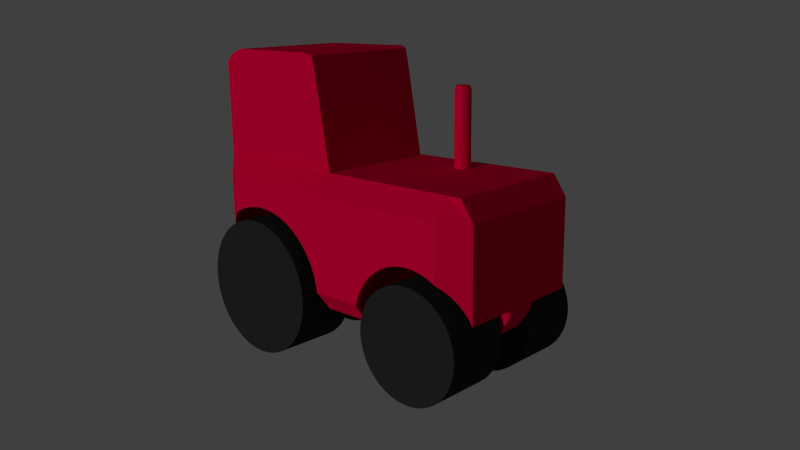 # Source: tracteur.blend  (saved by Blender 2.68.0; exported with 4.5.12 LTS)
import bpy
from mathutils import Matrix  # noqa: F401  (used for matrix-valued properties, if any)

bpy.ops.wm.read_factory_settings(use_empty=True)
scene = bpy.context.scene
scene.name = 'Scene'

# ---- collections
col_collection_1 = bpy.data.collections.new('Collection 1'); scene.collection.children.link(col_collection_1)

# ---- materials (node trees are filled in below, after node groups)
mat_pneu = bpy.data.materials.new('Pneu')
mat_pneu.alpha_threshold = 0.0
mat_pneu.use_transparent_shadow = False
mat_pneu.diffuse_color = (0.02539, 0.02539, 0.02539, 1.0)
mat_pneu.roughness = 0.5
mat_pneu.line_color = (0.0, 0.0, 0.0, 1.0)
mat_material = bpy.data.materials.new('Material')
mat_material.alpha_threshold = 0.0
mat_material.use_transparent_shadow = False
mat_material.diffuse_color = (0.8, 0.0, 0.04618, 1.0)
mat_material.roughness = 0.5
mat_material.line_color = (0.0, 0.0, 0.0, 1.0)

# ---- material node trees

# ---- world
world_world = bpy.data.worlds.new('World'); scene.world = world_world
world_world.color = (0.05088, 0.05088, 0.05088)
world_world.use_sun_shadow = False
world_world.sun_shadow_jitter_overblur = 0.0
world_world.cycles.sampling_method = 'MANUAL'
world_world.cycles.sample_map_resolution = 256

# ---- cameras
cam_camera = bpy.data.cameras.new('Camera')
cam_camera.clip_end = 100.0
cam_camera.lens = 35.0
cam_camera.sensor_width = 32.0
cam_camera.sensor_height = 18.0
cam_camera.ortho_scale = 7.314
cam_camera.dof.focus_distance = 0.0
cam_camera.dof.aperture_fstop = 128.0

# ---- lights
light_lamp = bpy.data.lights.new('Lamp', 'SUN')
light_lamp.transmission_factor = 0.0
light_lamp.cutoff_distance = 30.0
light_lamp.angle = 0.1993
light_lamp.energy = 1.0
light_lamp.shadow_buffer_clip_start = 1.001
light_lamp.shadow_soft_size = 0.1
light_lamp.shadow_cascade_max_distance = 1000.0
light_lamp.cycles.use_multiple_importance_sampling = False

# ---- meshes
me_cylinder_008 = bpy.data.meshes.new('Cylinder.008')
me_cylinder_008.from_pydata([(0.0, 0.0, -1.4), (0.0, 0.0, 1.4), (0.0, 2.2, -1.4), (0.0, 2.2, 1.4), (0.2757, 2.183, -1.4), (0.2757, 2.183, 1.4), (0.5471, 2.131, -1.4), (0.5471, 2.131, 1.4), (0.8099, 2.046, -1.4), (0.8099, 2.046, 1.4), (1.06, 1.928, -1.4), (1.06, 1.928, 1.4), (1.293, 1.78, -1.4), (1.293, 1.78, 1.4), (1.506, 1.604, -1.4), (1.506, 1.604, 1.4), (1.695, 1.402, -1.4), (1.695, 1.402, 1.4), (1.858, 1.179, -1.4), (1.858, 1.179, 1.4), (1.991, 0.9367, -1.4), (1.991, 0.9367, 1.4), (2.092, 0.6798, -1.4), (2.092, 0.6798, 1.4), (2.161, 0.4122, -1.4), (2.161, 0.4122, 1.4), (2.196, 0.1381, -1.4), (2.196, 0.1381, 1.4), (2.196, -0.1381, -1.4), (2.196, -0.1381, 1.4), (2.161, -0.4122, -1.4), (2.161, -0.4122, 1.4), (2.092, -0.6798, -1.4), (2.092, -0.6798, 1.4), (1.991, -0.9367, -1.4), (1.991, -0.9367, 1.4), (1.858, -1.179, -1.4), (1.858, -1.179, 1.4), (1.695, -1.402, -1.4), (1.695, -1.402, 1.4), (1.506, -1.604, -1.4), (1.506, -1.604, 1.4), (1.293, -1.78, -1.4), (1.293, -1.78, 1.4), (1.06, -1.928, -1.4), (1.06, -1.928, 1.4), (0.8099, -2.046, -1.4), (0.8099, -2.046, 1.4), (0.5471, -2.131, -1.4), (0.5471, -2.131, 1.4), (0.2757, -2.183, -1.4), (0.2757, -2.183, 1.4), (-1.766e-06, -2.2, -1.4), (-1.766e-06, -2.2, 1.4), (-0.2757, -2.183, -1.4), (-0.2757, -2.183, 1.4), (-0.5471, -2.131, -1.4), (-0.5471, -2.131, 1.4), (-0.8099, -2.046, -1.4), (-0.8099, -2.046, 1.4), (-1.06, -1.928, -1.4), (-1.06, -1.928, 1.4), (-1.293, -1.78, -1.4), (-1.293, -1.78, 1.4), (-1.506, -1.604, -1.4), (-1.506, -1.604, 1.4), (-1.695, -1.402, -1.4), (-1.695, -1.402, 1.4), (-1.858, -1.179, -1.4), (-1.858, -1.179, 1.4), (-1.991, -0.9367, -1.4), (-1.991, -0.9367, 1.4), (-2.092, -0.6798, -1.4), (-2.092, -0.6798, 1.4), (-2.161, -0.4122, -1.4), (-2.161, -0.4122, 1.4), (-2.196, -0.1381, -1.4), (-2.196, -0.1381, 1.4), (-2.196, 0.1381, -1.4), (-2.196, 0.1381, 1.4), (-2.161, 0.4122, -1.4), (-2.161, 0.4122, 1.4), (-2.092, 0.6798, -1.4), (-2.092, 0.6798, 1.4), (-1.991, 0.9367, -1.4), (-1.991, 0.9367, 1.4), (-1.858, 1.179, -1.4), (-1.858, 1.179, 1.4), (-1.695, 1.402, -1.4), (-1.695, 1.402, 1.4), (-1.506, 1.604, -1.4), (-1.506, 1.604, 1.4), (-1.293, 1.78, -1.4), (-1.293, 1.78, 1.4), (-1.06, 1.928, -1.4), (-1.06, 1.928, 1.4), (-0.8099, 2.046, -1.4), (-0.8099, 2.046, 1.4), (-0.5471, 2.131, -1.4), (-0.5471, 2.131, 1.4), (-0.2757, 2.183, -1.4), (-0.2757, 2.183, 1.4)], [], [(0, 2, 4), (1, 5, 3), (2, 3, 5, 4), (0, 4, 6), (1, 7, 5), (4, 5, 7, 6), (0, 6, 8), (1, 9, 7), (6, 7, 9, 8), (0, 8, 10), (1, 11, 9), (8, 9, 11, 10), (0, 10, 12), (1, 13, 11), (10, 11, 13, 12), (0, 12, 14), (1, 15, 13), (12, 13, 15, 14), (0, 14, 16), (1, 17, 15), (14, 15, 17, 16), (0, 16, 18), (1, 19, 17), (16, 17, 19, 18), (0, 18, 20), (1, 21, 19), (18, 19, 21, 20), (0, 20, 22), (1, 23, 21), (20, 21, 23, 22), (0, 22, 24), (1, 25, 23), (22, 23, 25, 24), (0, 24, 26), (1, 27, 25), (24, 25, 27, 26), (0, 26, 28), (1, 29, 27), (26, 27, 29, 28), (0, 28, 30), (1, 31, 29), (28, 29, 31, 30), (0, 30, 32), (1, 33, 31), (30, 31, 33, 32), (0, 32, 34), (1, 35, 33), (32, 33, 35, 34), (0, 34, 36), (1, 37, 35), (34, 35, 37, 36), (0, 36, 38), (1, 39, 37), (36, 37, 39, 38), (0, 38, 40), (1, 41, 39), (38, 39, 41, 40), (0, 40, 42), (1, 43, 41), (40, 41, 43, 42), (0, 42, 44), (1, 45, 43), (42, 43, 45, 44), (0, 44, 46), (1, 47, 45), (44, 45, 47, 46), (0, 46, 48), (1, 49, 47), (46, 47, 49, 48), (0, 48, 50), (1, 51, 49), (48, 49, 51, 50), (0, 50, 52), (1, 53, 51), (50, 51, 53, 52), (0, 52, 54), (1, 55, 53), (52, 53, 55, 54), (0, 54, 56), (1, 57, 55), (54, 55, 57, 56), (0, 56, 58), (1, 59, 57), (56, 57, 59, 58), (0, 58, 60), (1, 61, 59), (58, 59, 61, 60), (0, 60, 62), (1, 63, 61), (60, 61, 63, 62), (0, 62, 64), (1, 65, 63), (62, 63, 65, 64), (0, 64, 66), (1, 67, 65), (64, 65, 67, 66), (0, 66, 68), (1, 69, 67), (66, 67, 69, 68), (0, 68, 70), (1, 71, 69), (68, 69, 71, 70), (0, 70, 72), (1, 73, 71), (70, 71, 73, 72), (0, 72, 74), (1, 75, 73), (72, 73, 75, 74), (0, 74, 76), (1, 77, 75), (74, 75, 77, 76), (0, 76, 78), (1, 79, 77), (76, 77, 79, 78), (0, 78, 80), (1, 81, 79), (78, 79, 81, 80), (0, 80, 82), (1, 83, 81), (80, 81, 83, 82), (0, 82, 84), (1, 85, 83), (82, 83, 85, 84), (0, 84, 86), (1, 87, 85), (84, 85, 87, 86), (0, 86, 88), (1, 89, 87), (86, 87, 89, 88), (0, 88, 90), (1, 91, 89), (88, 89, 91, 90), (0, 90, 92), (1, 93, 91), (90, 91, 93, 92), (0, 92, 94), (1, 95, 93), (92, 93, 95, 94), (0, 94, 96), (1, 97, 95), (94, 95, 97, 96), (0, 96, 98), (1, 99, 97), (96, 97, 99, 98), (0, 98, 100), (1, 101, 99), (98, 99, 101, 100), (0, 100, 2), (1, 3, 101), (100, 101, 3, 2)])
me_cylinder_008.materials.append(mat_pneu)
me_cylinder_008.use_remesh_preserve_volume = False
me_cylinder_008.use_remesh_preserve_attributes = False
me_cylinder_008.use_mirror_vertex_groups = False
me_cylinder_008.update()
me_cylinder_006 = bpy.data.meshes.new('Cylinder.006')
me_cylinder_006.from_pydata([(0.0, 0.0, -1.4), (0.0, 0.0, 1.4), (0.0, 3.0, -1.4), (0.0, 3.0, 1.4), (0.376, 2.976, -1.4), (0.376, 2.976, 1.4), (0.7461, 2.906, -1.4), (0.7461, 2.906, 1.4), (1.104, 2.789, -1.4), (1.104, 2.789, 1.4), (1.445, 2.629, -1.4), (1.445, 2.629, 1.4), (1.763, 2.427, -1.4), (1.763, 2.427, 1.4), (2.054, 2.187, -1.4), (2.054, 2.187, 1.4), (2.312, 1.912, -1.4), (2.312, 1.912, 1.4), (2.533, 1.607, -1.4), (2.533, 1.607, 1.4), (2.714, 1.277, -1.4), (2.714, 1.277, 1.4), (2.853, 0.9271, -1.4), (2.853, 0.9271, 1.4), (2.947, 0.5621, -1.4), (2.947, 0.5621, 1.4), (2.994, 0.1884, -1.4), (2.994, 0.1884, 1.4), (2.994, -0.1884, -1.4), (2.994, -0.1884, 1.4), (2.947, -0.5621, -1.4), (2.947, -0.5621, 1.4), (2.853, -0.9271, -1.4), (2.853, -0.9271, 1.4), (2.714, -1.277, -1.4), (2.714, -1.277, 1.4), (2.533, -1.607, -1.4), (2.533, -1.607, 1.4), (2.312, -1.912, -1.4), (2.312, -1.912, 1.4), (2.054, -2.187, -1.4), (2.054, -2.187, 1.4), (1.763, -2.427, -1.4), (1.763, -2.427, 1.4), (1.445, -2.629, -1.4), (1.445, -2.629, 1.4), (1.104, -2.789, -1.4), (1.104, -2.789, 1.4), (0.7461, -2.906, -1.4), (0.7461, -2.906, 1.4), (0.376, -2.976, -1.4), (0.376, -2.976, 1.4), (-2.408e-06, -3.0, -1.4), (-2.408e-06, -3.0, 1.4), (-0.376, -2.976, -1.4), (-0.376, -2.976, 1.4), (-0.7461, -2.906, -1.4), (-0.7461, -2.906, 1.4), (-1.104, -2.789, -1.4), (-1.104, -2.789, 1.4), (-1.445, -2.629, -1.4), (-1.445, -2.629, 1.4), (-1.763, -2.427, -1.4), (-1.763, -2.427, 1.4), (-2.054, -2.187, -1.4), (-2.054, -2.187, 1.4), (-2.312, -1.912, -1.4), (-2.312, -1.912, 1.4), (-2.533, -1.607, -1.4), (-2.533, -1.607, 1.4), (-2.714, -1.277, -1.4), (-2.714, -1.277, 1.4), (-2.853, -0.927, -1.4), (-2.853, -0.927, 1.4), (-2.947, -0.5621, -1.4), (-2.947, -0.5621, 1.4), (-2.994, -0.1884, -1.4), (-2.994, -0.1884, 1.4), (-2.994, 0.1884, -1.4), (-2.994, 0.1884, 1.4), (-2.947, 0.5621, -1.4), (-2.947, 0.5621, 1.4), (-2.853, 0.9271, -1.4), (-2.853, 0.9271, 1.4), (-2.714, 1.277, -1.4), (-2.714, 1.277, 1.4), (-2.533, 1.607, -1.4), (-2.533, 1.607, 1.4), (-2.312, 1.912, -1.4), (-2.312, 1.912, 1.4), (-2.054, 2.187, -1.4), (-2.054, 2.187, 1.4), (-1.763, 2.427, -1.4), (-1.763, 2.427, 1.4), (-1.445, 2.629, -1.4), (-1.445, 2.629, 1.4), (-1.104, 2.789, -1.4), (-1.104, 2.789, 1.4), (-0.7461, 2.906, -1.4), (-0.7461, 2.906, 1.4), (-0.376, 2.976, -1.4), (-0.376, 2.976, 1.4)], [], [(0, 2, 4), (1, 5, 3), (2, 3, 5, 4), (0, 4, 6), (1, 7, 5), (4, 5, 7, 6), (0, 6, 8), (1, 9, 7), (6, 7, 9, 8), (0, 8, 10), (1, 11, 9), (8, 9, 11, 10), (0, 10, 12), (1, 13, 11), (10, 11, 13, 12), (0, 12, 14), (1, 15, 13), (12, 13, 15, 14), (0, 14, 16), (1, 17, 15), (14, 15, 17, 16), (0, 16, 18), (1, 19, 17), (16, 17, 19, 18), (0, 18, 20), (1, 21, 19), (18, 19, 21, 20), (0, 20, 22), (1, 23, 21), (20, 21, 23, 22), (0, 22, 24), (1, 25, 23), (22, 23, 25, 24), (0, 24, 26), (1, 27, 25), (24, 25, 27, 26), (0, 26, 28), (1, 29, 27), (26, 27, 29, 28), (0, 28, 30), (1, 31, 29), (28, 29, 31, 30), (0, 30, 32), (1, 33, 31), (30, 31, 33, 32), (0, 32, 34), (1, 35, 33), (32, 33, 35, 34), (0, 34, 36), (1, 37, 35), (34, 35, 37, 36), (0, 36, 38), (1, 39, 37), (36, 37, 39, 38), (0, 38, 40), (1, 41, 39), (38, 39, 41, 40), (0, 40, 42), (1, 43, 41), (40, 41, 43, 42), (0, 42, 44), (1, 45, 43), (42, 43, 45, 44), (0, 44, 46), (1, 47, 45), (44, 45, 47, 46), (0, 46, 48), (1, 49, 47), (46, 47, 49, 48), (0, 48, 50), (1, 51, 49), (48, 49, 51, 50), (0, 50, 52), (1, 53, 51), (50, 51, 53, 52), (0, 52, 54), (1, 55, 53), (52, 53, 55, 54), (0, 54, 56), (1, 57, 55), (54, 55, 57, 56), (0, 56, 58), (1, 59, 57), (56, 57, 59, 58), (0, 58, 60), (1, 61, 59), (58, 59, 61, 60), (0, 60, 62), (1, 63, 61), (60, 61, 63, 62), (0, 62, 64), (1, 65, 63), (62, 63, 65, 64), (0, 64, 66), (1, 67, 65), (64, 65, 67, 66), (0, 66, 68), (1, 69, 67), (66, 67, 69, 68), (0, 68, 70), (1, 71, 69), (68, 69, 71, 70), (0, 70, 72), (1, 73, 71), (70, 71, 73, 72), (0, 72, 74), (1, 75, 73), (72, 73, 75, 74), (0, 74, 76), (1, 77, 75), (74, 75, 77, 76), (0, 76, 78), (1, 79, 77), (76, 77, 79, 78), (0, 78, 80), (1, 81, 79), (78, 79, 81, 80), (0, 80, 82), (1, 83, 81), (80, 81, 83, 82), (0, 82, 84), (1, 85, 83), (82, 83, 85, 84), (0, 84, 86), (1, 87, 85), (84, 85, 87, 86), (0, 86, 88), (1, 89, 87), (86, 87, 89, 88), (0, 88, 90), (1, 91, 89), (88, 89, 91, 90), (0, 90, 92), (1, 93, 91), (90, 91, 93, 92), (0, 92, 94), (1, 95, 93), (92, 93, 95, 94), (0, 94, 96), (1, 97, 95), (94, 95, 97, 96), (0, 96, 98), (1, 99, 97), (96, 97, 99, 98), (0, 98, 100), (1, 101, 99), (98, 99, 101, 100), (0, 100, 2), (1, 3, 101), (100, 101, 3, 2)])
me_cylinder_006.materials.append(mat_pneu)
me_cylinder_006.use_remesh_preserve_volume = False
me_cylinder_006.use_remesh_preserve_attributes = False
me_cylinder_006.use_mirror_vertex_groups = False
me_cylinder_006.update()
me_cylinder_005 = bpy.data.meshes.new('Cylinder.005')
me_cylinder_005.from_pydata([(0.0, 0.0, -0.9), (0.0, 2.6, -0.9), (0.0, 2.6, 0.9), (0.5406, 2.543, -0.9), (0.5406, 2.543, 0.9), (1.058, 2.375, -0.9), (1.058, 2.375, 0.9), (1.528, 2.103, -0.9), (1.528, 2.103, 0.9), (1.932, 1.74, -0.9), (1.932, 1.74, 0.9), (2.252, 1.3, -0.9), (2.252, 1.3, 0.9), (2.473, 0.8034, -0.9), (2.473, 0.8034, 0.9), (2.586, 0.2718, -0.9), (2.586, 0.2718, 0.9), (2.586, -0.2718, -0.9), (2.586, -0.2718, 0.9), (2.473, -0.8034, -0.9), (2.473, -0.8034, 0.9), (2.252, -1.3, -0.9), (2.252, -1.3, 0.9), (1.932, -1.74, -0.9), (1.932, -1.74, 0.9), (1.528, -2.103, -0.9), (1.528, -2.103, 0.9), (1.058, -2.375, -0.9), (1.058, -2.375, 0.9), (0.5406, -2.543, -0.9), (0.5406, -2.543, 0.9), (-2.273e-07, -2.6, -0.9), (-2.273e-07, -2.6, 0.9), (-0.5406, -2.543, -0.9), (-0.5406, -2.543, 0.9), (-1.058, -2.375, -0.9), (-1.058, -2.375, 0.9), (-1.528, -2.103, -0.9), (-1.528, -2.103, 0.9), (-1.932, -1.74, -0.9), (-1.932, -1.74, 0.9), (-2.252, -1.3, -0.9), (-2.252, -1.3, 0.9), (-2.473, -0.8034, -0.9), (-2.473, -0.8034, 0.9), (-2.586, -0.2718, -0.9), (-2.586, -0.2718, 0.9), (-2.586, 0.2718, -0.9), (-2.586, 0.2718, 0.9), (-2.473, 0.8034, -0.9), (-2.473, 0.8034, 0.9), (-2.252, 1.3, -0.9), (-2.252, 1.3, 0.9), (-1.932, 1.74, -0.9), (-1.932, 1.74, 0.9), (-1.528, 2.103, -0.9), (-1.528, 2.103, 0.9), (-1.058, 2.375, -0.9), (-1.058, 2.375, 0.9), (-0.5406, 2.543, -0.9), (-0.5406, 2.543, 0.9), (-4.585e-07, -3.563e-07, 3.051), (-4.585e-07, 0.8285, 3.051), (0.1723, 0.8104, 3.051), (0.337, 0.7569, 3.051), (0.487, 0.6703, 3.051), (0.6157, 0.5544, 3.051), (0.7175, 0.4143, 3.051), (0.788, 0.256, 3.051), (0.824, 0.0866, 3.051), (0.824, -0.0866, 3.051), (0.788, -0.256, 3.051), (0.7175, -0.4143, 3.051), (0.6157, -0.5544, 3.051), (0.487, -0.6703, 3.051), (0.337, -0.7569, 3.051), (0.1723, -0.8104, 3.051), (-5.309e-07, -0.8285, 3.051), (-0.1723, -0.8104, 3.051), (-0.337, -0.7569, 3.051), (-0.487, -0.6703, 3.051), (-0.6157, -0.5544, 3.051), (-0.7175, -0.4143, 3.051), (-0.788, -0.256, 3.051), (-0.824, -0.0866, 3.051), (-0.824, 0.0866, 3.051), (-0.788, 0.256, 3.051), (-0.7175, 0.4143, 3.051), (-0.6157, 0.5544, 3.051), (-0.487, 0.6703, 3.051), (-0.337, 0.7569, 3.051), (-0.1723, 0.8104, 3.051)], [], [(0, 1, 3), (34, 32, 77, 78), (1, 2, 4, 3), (0, 3, 5), (12, 10, 66, 67), (3, 4, 6, 5), (0, 5, 7), (56, 54, 88, 89), (5, 6, 8, 7), (0, 7, 9), (26, 24, 73, 74), (7, 8, 10, 9), (0, 9, 11), (48, 46, 84, 85), (9, 10, 12, 11), (0, 11, 13), (2, 60, 91, 62), (11, 12, 14, 13), (0, 13, 15), (18, 16, 69, 70), (13, 14, 16, 15), (0, 15, 17), (40, 38, 80, 81), (15, 16, 18, 17), (0, 17, 19), (32, 30, 76, 77), (17, 18, 20, 19), (0, 19, 21), (10, 8, 65, 66), (19, 20, 22, 21), (0, 21, 23), (54, 52, 87, 88), (21, 22, 24, 23), (0, 23, 25), (24, 22, 72, 73), (23, 24, 26, 25), (0, 25, 27), (46, 44, 83, 84), (25, 26, 28, 27), (0, 27, 29), (16, 14, 68, 69), (27, 28, 30, 29), (0, 29, 31), (38, 36, 79, 80), (29, 30, 32, 31), (0, 31, 33), (60, 58, 90, 91), (31, 32, 34, 33), (0, 33, 35), (30, 28, 75, 76), (33, 34, 36, 35), (0, 35, 37), (8, 6, 64, 65), (35, 36, 38, 37), (0, 37, 39), (4, 2, 62, 63), (37, 38, 40, 39), (0, 39, 41), (52, 50, 86, 87), (39, 40, 42, 41), (0, 41, 43), (22, 20, 71, 72), (41, 42, 44, 43), (0, 43, 45), (44, 42, 82, 83), (43, 44, 46, 45), (0, 45, 47), (14, 12, 67, 68), (45, 46, 48, 47), (0, 47, 49), (36, 34, 78, 79), (47, 48, 50, 49), (0, 49, 51), (58, 56, 89, 90), (49, 50, 52, 51), (0, 51, 53), (28, 26, 74, 75), (51, 52, 54, 53), (0, 53, 55), (6, 4, 63, 64), (53, 54, 56, 55), (0, 55, 57), (50, 48, 85, 86), (55, 56, 58, 57), (0, 57, 59), (20, 18, 70, 71), (57, 58, 60, 59), (0, 59, 1), (42, 40, 81, 82), (59, 60, 2, 1), (61, 63, 62), (61, 64, 63), (61, 65, 64), (61, 66, 65), (61, 67, 66), (61, 68, 67), (61, 69, 68), (61, 70, 69), (61, 71, 70), (61, 72, 71), (61, 73, 72), (61, 74, 73), (61, 75, 74), (61, 76, 75), (61, 77, 76), (61, 78, 77), (61, 79, 78), (61, 80, 79), (61, 81, 80), (61, 82, 81), (61, 83, 82), (61, 84, 83), (61, 85, 84), (61, 86, 85), (61, 87, 86), (61, 88, 87), (61, 89, 88), (61, 90, 89), (61, 91, 90), (61, 62, 91)])
me_cylinder_005.use_remesh_preserve_volume = False
me_cylinder_005.use_remesh_preserve_attributes = False
me_cylinder_005.use_mirror_vertex_groups = False
me_cylinder_005.update()
me_cube_002 = bpy.data.meshes.new('Cube.002')
me_cube_002.from_pydata([(-5.0, -1.635, -3.505), (-5.0, 1.738, -3.505), (-4.92, 1.738, -3.943), (-4.832, 1.738, -4.424), (-4.832, -1.635, -4.424), (-4.92, -1.635, -3.943), (-2.954, -1.635, -4.24), (-5.0, -1.635, -3.303), (-5.0, -3.819, 3.512), (-5.0, 3.88, 3.512), (-5.0, 3.88, -0.809), (-5.0, 1.738, -0.809), (-5.0, 1.738, -1.124), (-5.0, 1.738, -1.93), (-5.0, 1.738, -2.645), (-5.0, 1.738, -3.303), (-5.0, -1.635, -2.645), (-5.0, -1.635, -1.93), (-5.0, -1.635, -1.124), (-5.0, -1.635, -0.809), (-5.0, -3.819, -0.809), (-2.954, 1.738, -4.24), (-4.738, 1.738, -4.509), (-4.337, 1.738, -4.873), (-4.197, 1.738, -5.0), (-4.197, -1.635, -5.0), (-4.337, -1.635, -4.873), (-4.738, -1.635, -4.509), (-5.0, -5.0, -0.809), (-5.0, -5.0, 3.512), (-5.0, -3.819, 5.0), (-5.0, 3.88, 5.0), (-5.0, 5.0, 3.512), (-5.0, 5.0, -0.809), (-4.881, 5.191, -0.4151), (-4.881, 1.738, -0.4151), (-4.881, -1.635, -0.4151), (-4.881, -5.17, -0.4151), (-3.93, 1.738, -5.0), (-3.628, 1.738, -5.0), (-3.454, 1.738, -5.0), (-3.337, 1.738, -5.0), (-3.252, 1.738, -5.0), (-3.185, 1.738, -5.0), (-3.129, 1.738, -5.0), (-3.08, 1.738, -5.0), (-3.036, 1.738, -5.0), (-2.994, 1.738, -5.0), (-2.954, 1.738, -5.0), (-2.914, 1.738, -5.0), (-2.873, 1.738, -5.0), (-2.829, 1.738, -5.0), (-2.78, 1.738, -5.0), (-2.724, 1.738, -5.0), (-2.657, 1.738, -5.0), (-2.572, 1.738, -5.0), (-2.455, 1.738, -5.0), (-2.281, 1.738, -5.0), (-1.979, 1.738, -5.0), (-1.294, 1.738, -5.0), (-0.6987, 1.738, -5.0), (-0.6987, -1.635, -5.0), (-1.294, -1.635, -5.0), (-1.979, -1.635, -5.0), (-2.281, -1.635, -5.0), (-2.455, -1.635, -5.0), (-2.572, -1.635, -5.0), (-2.657, -1.635, -5.0), (-2.724, -1.635, -5.0), (-2.78, -1.635, -5.0), (-2.829, -1.635, -5.0), (-2.873, -1.635, -5.0), (-2.914, -1.635, -5.0), (-2.954, -1.635, -5.0), (-2.994, -1.635, -5.0), (-3.036, -1.635, -5.0), (-3.08, -1.635, -5.0), (-3.129, -1.635, -5.0), (-3.185, -1.635, -5.0), (-3.252, -1.635, -5.0), (-3.337, -1.635, -5.0), (-3.454, -1.635, -5.0), (-3.628, -1.635, -5.0), (-3.93, -1.635, -5.0), (-4.197, -6.146, 3.512), (-4.666, -5.477, 0.1342), (-4.424, -5.822, 0.6144), (-4.197, -6.146, 0.9606), (-5.0, -4.759, 5.0), (-5.0, -3.819, 12.13), (-5.0, 3.88, 12.13), (-5.0, 4.723, 5.0), (-4.197, 6.285, 3.512), (-4.197, 6.285, 0.9606), (-4.424, 5.922, 0.6144), (-4.666, 5.535, 0.1342), (-4.666, 1.738, 0.1342), (-4.666, -1.635, 0.1342), (-0.4594, 1.738, -4.616), (-0.4796, 1.738, -5.0), (-0.4796, 3.88, -5.0), (-0.2404, 3.88, -5.0), (-0.2404, -3.819, -5.0), (-0.4796, -3.819, -5.0), (-0.4796, -1.635, -5.0), (-0.4594, -1.635, -4.616), (-0.6987, -6.146, 3.512), (-4.159, -6.146, 1.018), (-3.875, -6.146, 1.339), (-3.576, -6.146, 1.572), (-3.268, -6.146, 1.713), (-2.954, -6.146, 1.76), (-2.641, -6.146, 1.713), (-2.333, -6.146, 1.572), (-2.034, -6.146, 1.339), (-1.75, -6.146, 1.018), (-1.485, -6.146, 0.6144), (-1.243, -6.146, 0.1341), (-1.028, -6.146, -0.4151), (-0.8437, -6.146, -1.025), (-0.6987, -6.146, -1.657), (-4.197, -5.0, 5.0), (-4.424, -1.635, 0.6144), (-4.159, -1.635, 1.018), (-5.0, -4.759, 12.13), (-5.0, 4.723, 12.13), (-4.745, -3.819, 12.76), (-4.745, 3.88, 12.76), (-0.6987, 6.285, 3.512), (-0.6987, 6.285, -1.657), (-0.8437, 6.285, -1.025), (-1.028, 6.285, -0.4151), (-1.243, 6.285, 0.1341), (-1.485, 6.285, 0.6144), (-1.75, 6.285, 1.018), (-2.034, 6.285, 1.339), (-2.333, 6.285, 1.572), (-2.641, 6.285, 1.713), (-2.954, 6.285, 1.76), (-3.268, 6.285, 1.713), (-3.576, 6.285, 1.572), (-3.875, 6.285, 1.339), (-4.159, 6.285, 1.018), (-4.159, 1.738, 1.018), (-4.424, 1.738, 0.6144), (-0.4594, 1.738, -3.863), (-0.4594, 5.33, -4.616), (-0.4796, 5.0, -5.0), (-0.2404, 5.0, -5.0), (1.115, 3.88, -5.0), (1.115, 1.221, -5.0), (2.359, 1.221, -5.0), (2.67, 1.221, -5.0), (2.807, 1.221, -5.0), (2.886, 1.221, -5.0), (2.939, 1.221, -5.0), (2.978, 1.221, -5.0), (3.008, 1.221, -5.0), (3.034, 1.221, -5.0), (3.056, 1.221, -5.0), (3.076, 1.221, -5.0), (3.095, 1.221, -5.0), (3.113, 1.221, -5.0), (3.131, 1.221, -5.0), (3.15, 1.221, -5.0), (3.17, 1.221, -5.0), (3.192, 1.221, -5.0), (3.217, 1.221, -5.0), (3.248, 1.221, -5.0), (3.287, 1.221, -5.0), (3.339, 1.221, -5.0), (3.418, 1.221, -5.0), (3.555, 1.221, -5.0), (3.867, 1.221, -5.0), (4.112, 1.221, -5.0), (4.112, -1.049, -5.0), (3.867, -1.049, -5.0), (3.555, -1.049, -5.0), (3.418, -1.049, -5.0), (3.339, -1.049, -5.0), (3.287, -1.049, -5.0), (3.248, -1.049, -5.0), (3.217, -1.049, -5.0), (3.192, -1.049, -5.0), (3.17, -1.049, -5.0), (3.15, -1.049, -5.0), (3.131, -1.049, -5.0), (3.113, -1.049, -5.0), (3.095, -1.049, -5.0), (3.076, -1.049, -5.0), (3.056, -1.049, -5.0), (3.034, -1.049, -5.0), (3.008, -1.049, -5.0), (2.978, -1.049, -5.0), (2.939, -1.049, -5.0), (2.886, -1.049, -5.0), (2.807, -1.049, -5.0), (2.67, -1.049, -5.0), (2.359, -1.049, -5.0), (1.115, -1.049, -5.0), (1.115, -3.819, -5.0), (-0.2404, -5.0, -5.0), (-0.4796, -5.0, -5.0), (-0.4594, -5.294, -4.616), (-0.4594, -1.635, -3.863), (-0.2404, -6.146, 3.512), (-0.6924, -6.146, -1.685), (-0.5768, -6.146, -2.386), (-0.4988, -6.146, -3.115), (-0.4783, -6.146, -3.505), (-0.2404, -6.146, -3.505), (-0.6987, -5.0, 5.0), (-3.875, -1.635, 1.339), (-3.576, -1.635, 1.572), (-3.268, -1.635, 1.713), (-2.954, -1.635, 1.76), (-2.641, -1.635, 1.713), (-2.333, -1.635, 1.572), (-2.034, -1.635, 1.339), (-1.75, -1.635, 1.018), (-1.485, -1.635, 0.6144), (-1.243, -1.635, 0.1341), (-1.028, -1.635, -0.4151), (-0.8437, -1.635, -1.025), (-0.6924, -1.635, -1.685), (-4.284, -5.0, 12.13), (-4.745, -4.759, 12.76), (-4.197, 5.0, 5.0), (-4.745, 4.723, 12.76), (-4.296, -3.819, 13.13), (-4.296, 3.88, 13.13), (-0.6987, 5.0, 5.0), (-0.2404, 6.285, 3.512), (-0.2404, 6.285, -3.505), (-0.4783, 6.285, -3.505), (-0.4988, 6.285, -3.115), (-0.5768, 6.285, -2.386), (-0.6924, 6.285, -1.685), (-0.6924, 1.738, -1.685), (-0.8437, 1.738, -1.025), (-1.028, 1.738, -0.4151), (-1.243, 1.738, 0.1341), (-1.485, 1.738, 0.6144), (-1.75, 1.738, 1.018), (-2.034, 1.738, 1.339), (-2.333, 1.738, 1.572), (-2.641, 1.738, 1.713), (-2.954, 1.738, 1.76), (-3.268, 1.738, 1.713), (-3.576, 1.738, 1.572), (-3.875, 1.738, 1.339), (-0.4988, 1.738, -3.115), (-0.4594, 5.977, -3.863), (1.115, 5.0, -5.0), (1.115, -5.0, -5.0), (1.113, 5.037, -4.957), (1.113, 1.221, -4.957), (3.113, 1.221, -4.656), (4.624, 1.221, -4.883), (4.592, 1.221, -5.0), (4.592, -1.049, -5.0), (-0.4594, -5.872, -3.863), (-0.4988, -1.635, -3.115), (4.112, -6.146, 3.512), (1.171, -6.146, -3.505), (1.207, -6.146, -3.172), (1.3, -6.146, -2.612), (1.421, -6.146, -2.084), (1.569, -6.146, -1.596), (1.741, -6.146, -1.156), (1.935, -6.146, -0.7722), (2.147, -6.146, -0.4492), (2.375, -6.146, -0.1926), (2.614, -6.146, -0.006303), (2.862, -6.146, 0.1066), (3.113, -6.146, 0.1445), (3.364, -6.146, 0.1066), (3.611, -6.146, -0.006305), (3.85, -6.146, -0.1926), (4.078, -6.146, -0.4492), (4.112, -6.146, -0.5005), (-0.3415, -4.884, 5.0), (-0.5768, -1.635, -2.386), (-1.164, -5.0, 12.13), (-4.296, -4.759, 13.13), (-4.284, 5.0, 12.13), (-4.296, 4.723, 13.13), (-1.229, -3.819, 13.13), (-1.229, 3.88, 13.13), (-1.164, 5.0, 12.13), (4.112, 6.285, 3.512), (4.112, 6.285, -0.5005), (4.078, 6.285, -0.4492), (3.85, 6.285, -0.1926), (3.611, 6.285, -0.006305), (3.364, 6.285, 0.1066), (3.113, 6.285, 0.1445), (2.862, 6.285, 0.1066), (2.614, 6.285, -0.006303), (2.375, 6.285, -0.1926), (2.147, 6.285, -0.4492), (1.935, 6.285, -0.7722), (1.741, 6.285, -1.156), (1.569, 6.285, -1.596), (1.421, 6.285, -2.084), (1.3, 6.285, -2.612), (1.207, 6.285, -3.172), (1.171, 6.285, -3.505), (-0.5768, 1.738, -2.386), (1.144, 6.069, -3.756), (1.113, 5.555, -4.354), (1.113, -5.033, -4.957), (1.113, -5.495, -4.354), (1.144, -5.953, -3.756), (1.113, 1.221, -4.354), (4.753, 1.221, -4.408), (5.0, 1.221, -3.505), (5.0, -1.049, -3.505), (4.91, -1.049, -3.834), (4.753, -1.049, -4.408), (4.624, -1.049, -4.883), (4.91, 1.221, -3.834), (5.0, -5.0, 3.512), (4.291, -5.915, -0.7722), (4.485, -5.665, -1.156), (4.657, -5.443, -1.596), (4.805, -5.252, -2.084), (4.926, -5.095, -2.612), (5.0, -5.0, -3.059), (4.112, -5.0, 5.0), (-0.8566, -4.884, 12.13), (-1.229, -5.0, 13.13), (-1.229, 5.0, 13.13), (-0.933, -3.761, 12.94), (-0.3818, 4.627, 5.0), (5.0, 5.0, 3.512), (5.0, 5.0, -3.059), (4.926, 5.107, -2.612), (4.805, 5.283, -2.084), (4.657, 5.497, -1.596), (4.485, 5.746, -1.156), (4.291, 6.027, -0.7722), (4.291, 1.221, -0.7722), (4.078, 1.221, -0.4492), (3.85, 1.221, -0.1926), (3.611, 1.221, -0.006305), (3.364, 1.221, 0.1066), (3.113, 1.221, 0.1445), (2.862, 1.221, 0.1066), (2.614, 1.221, -0.006303), (2.375, 1.221, -0.1926), (2.147, 1.221, -0.4492), (1.935, 1.221, -0.7722), (1.741, 1.221, -1.156), (1.569, 1.221, -1.596), (1.421, 1.221, -2.084), (1.3, 1.221, -2.612), (1.207, 1.221, -3.172), (1.144, 1.221, -3.756), (5.0, 1.221, -3.187), (5.0, 3.88, 3.512), (5.0, -3.819, 3.512), (5.0, -3.819, -3.059), (5.0, -1.049, -3.059), (5.0, -1.049, -3.187), (5.0, 1.221, -3.059), (5.0, 3.88, -3.059), (4.582, -5.0, 5.0), (4.112, -3.819, 5.0), (-0.3463, -3.761, 5.0), (-0.8613, -3.761, 12.13), (-0.9283, -4.884, 12.94), (-0.964, 3.561, 12.94), (-0.8968, 4.627, 12.13), (4.112, 5.0, 5.0), (4.926, 1.221, -2.612), (4.805, 1.221, -2.084), (4.657, 1.221, -1.596), (4.485, 1.221, -1.156), (4.582, 3.88, 5.0), (4.582, -3.819, 5.0), (4.112, 3.88, 5.0), (-0.3773, 3.561, 5.0), (-0.8923, 3.561, 12.13), (-0.9685, 4.627, 12.94), (4.582, 5.0, 5.0), (2.083, 2.5, 5.0), (2.083, 3.1, 5.0), (2.135, 3.087, 5.0), (2.185, 3.048, 5.0), (2.031, 3.087, 5.0), (2.083, 3.1, 10.6), (2.135, 3.087, 10.6), (2.23, 2.985, 5.0), (2.185, 3.048, 10.6), (1.982, 3.048, 5.0), (2.031, 3.087, 10.6), (2.083, 3.01, 10.6), (2.128, 2.999, 10.6), (2.269, 2.901, 5.0), (2.23, 2.985, 10.6), (2.17, 2.966, 10.6), (1.936, 2.985, 5.0), (1.982, 3.048, 10.6), (2.039, 2.999, 10.6), (2.083, 3.01, 10.79), (2.128, 2.999, 10.79), (2.3, 2.8, 5.0), (2.269, 2.901, 10.6), (2.208, 2.913, 10.6), (2.17, 2.966, 10.79), (1.898, 2.901, 5.0), (1.936, 2.985, 10.6), (1.997, 2.966, 10.6), (2.039, 2.999, 10.79), (2.083, 2.5, 10.79), (2.321, 2.685, 5.0), (2.3, 2.8, 10.6), (2.241, 2.841, 10.6), (2.208, 2.913, 10.79), (1.867, 2.8, 5.0), (1.898, 2.901, 10.6), (1.958, 2.912, 10.6), (1.997, 2.966, 10.79), (2.332, 2.563, 5.0), (2.321, 2.685, 10.6), (2.267, 2.755, 10.6), (2.241, 2.841, 10.79), (1.846, 2.685, 5.0), (1.867, 2.8, 10.6), (1.925, 2.841, 10.6), (1.958, 2.912, 10.79), (2.332, 2.437, 5.0), (2.332, 2.563, 10.6), (2.285, 2.658, 10.6), (2.267, 2.755, 10.79), (1.835, 2.563, 5.0), (1.846, 2.685, 10.6), (1.899, 2.755, 10.6), (1.925, 2.841, 10.79), (2.321, 2.315, 5.0), (2.332, 2.437, 10.6), (2.295, 2.553, 10.6), (2.285, 2.658, 10.79), (1.835, 2.437, 5.0), (1.835, 2.563, 10.6), (1.881, 2.658, 10.6), (1.899, 2.755, 10.79), (2.3, 2.2, 5.0), (2.321, 2.315, 10.6), (2.295, 2.447, 10.6), (2.295, 2.553, 10.79), (1.846, 2.315, 5.0), (1.835, 2.437, 10.6), (1.872, 2.553, 10.6), (1.881, 2.658, 10.79), (2.269, 2.099, 5.0), (2.3, 2.2, 10.6), (2.285, 2.342, 10.6), (2.295, 2.447, 10.79), (1.867, 2.2, 5.0), (1.846, 2.315, 10.6), (1.872, 2.447, 10.6), (1.872, 2.553, 10.79), (2.23, 2.015, 5.0), (2.269, 2.099, 10.6), (2.267, 2.245, 10.6), (2.285, 2.342, 10.79), (1.898, 2.099, 5.0), (1.867, 2.2, 10.6), (1.881, 2.342, 10.6), (1.872, 2.447, 10.79), (2.185, 1.952, 5.0), (2.23, 2.015, 10.6), (2.241, 2.159, 10.6), (2.267, 2.245, 10.79), (1.936, 2.015, 5.0), (1.898, 2.099, 10.6), (1.899, 2.245, 10.6), (1.881, 2.342, 10.79), (2.135, 1.913, 5.0), (2.185, 1.952, 10.6), (2.208, 2.087, 10.6), (2.241, 2.159, 10.79), (1.982, 1.952, 5.0), (1.936, 2.015, 10.6), (1.925, 2.159, 10.6), (1.899, 2.245, 10.79), (2.083, 1.9, 5.0), (2.135, 1.913, 10.6), (2.17, 2.034, 10.6), (2.208, 2.087, 10.79), (2.031, 1.913, 5.0), (1.982, 1.952, 10.6), (1.958, 2.087, 10.6), (1.925, 2.159, 10.79), (2.083, 1.9, 10.6), (2.128, 2.001, 10.6), (2.17, 2.034, 10.79), (2.031, 1.913, 10.6), (1.997, 2.034, 10.6), (1.958, 2.087, 10.79), (2.083, 1.99, 10.6), (2.128, 2.001, 10.79), (2.039, 2.001, 10.6), (1.997, 2.034, 10.79), (2.083, 1.99, 10.79), (2.039, 2.001, 10.79), (3.113, -1.049, -4.656), (3.364, -1.049, 0.1066), (3.113, -1.049, 0.1445), (3.611, -1.049, -0.006305), (2.862, -1.049, 0.1066), (3.85, -1.049, -0.1926), (2.614, -1.049, -0.006303), (4.078, -1.049, -0.4492), (2.375, -1.049, -0.1926), (4.291, -1.049, -0.7722), (2.147, -1.049, -0.4492), (4.485, -1.049, -1.156), (1.935, -1.049, -0.7722), (4.657, -1.049, -1.596), (1.741, -1.049, -1.156), (4.805, -1.049, -2.084), (1.569, -1.049, -1.596), (4.926, -1.049, -2.612), (1.421, -1.049, -2.084), (1.3, -1.049, -2.612), (1.207, -1.049, -3.172), (1.144, -1.049, -3.756), (1.113, -1.049, -4.354), (1.113, -1.049, -4.957)], [], [(0, 1, 2, 3, 4, 5), (6, 7, 0, 5), (8, 9, 10, 11, 12, 13, 14, 15, 1, 0, 7, 16, 17, 18, 19, 20), (21, 2, 1, 15), (21, 22, 3, 2), (4, 3, 22, 23, 24, 25, 26, 27), (6, 5, 4, 27), (16, 7, 6), (28, 29, 8, 20), (30, 31, 9, 8), (10, 9, 32, 33), (11, 10, 33, 34, 35), (12, 11, 35, 21), (13, 12, 21), (14, 13, 21), (15, 14, 21), (17, 16, 6), (18, 17, 6), (19, 18, 6, 36), (37, 28, 20, 19, 36), (23, 22, 21), (21, 38, 24, 23), (25, 24, 38, 39, 40, 41, 42, 43, 44, 45, 46, 47, 48, 49, 50, 51, 52, 53, 54, 55, 56, 57, 58, 59, 60, 61, 62, 63, 64, 65, 66, 67, 68, 69, 70, 71, 72, 73, 74, 75, 76, 77, 78, 79, 80, 81, 82, 83), (6, 26, 25, 83), (27, 26, 6), (84, 29, 28, 37, 85, 86, 87), (88, 30, 8, 29), (31, 30, 89, 90), (31, 91, 32, 9), (32, 92, 93, 94, 95, 34, 33), (34, 95, 96, 35), (21, 35, 96), (6, 97, 36), (85, 37, 36, 97), (39, 38, 21), (40, 39, 21), (41, 40, 21), (42, 41, 21), (43, 42, 21), (44, 43, 21), (45, 44, 21), (46, 45, 21), (47, 46, 21), (48, 47, 21), (49, 48, 21), (50, 49, 21), (51, 50, 21), (52, 51, 21), (53, 52, 21), (54, 53, 21), (55, 54, 21), (56, 55, 21), (57, 56, 21), (58, 57, 21), (59, 58, 21), (21, 98, 99, 60, 59), (61, 60, 99, 100, 101, 102, 103, 104), (6, 62, 61, 104, 105), (63, 62, 6), (64, 63, 6), (65, 64, 6), (66, 65, 6), (67, 66, 6), (68, 67, 6), (69, 68, 6), (70, 69, 6), (71, 70, 6), (72, 71, 6), (73, 72, 6), (74, 73, 6), (75, 74, 6), (76, 75, 6), (77, 76, 6), (78, 77, 6), (79, 78, 6), (80, 79, 6), (81, 80, 6), (82, 81, 6), (83, 82, 6), (106, 84, 87, 107, 108, 109, 110, 111, 112, 113, 114, 115, 116, 117, 118, 119, 120), (84, 121, 88, 29), (86, 85, 97, 122), (122, 123, 107, 87, 86), (30, 88, 124, 89), (91, 31, 90, 125), (90, 89, 126, 127), (32, 91, 227, 92), (92, 128, 129, 130, 131, 132, 133, 134, 135, 136, 137, 138, 139, 140, 141, 142, 93), (94, 93, 142, 143, 144), (95, 94, 144, 96), (21, 96, 144), (6, 122, 97), (21, 145, 98), (146, 147, 100, 99, 98), (147, 148, 101, 100), (102, 101, 149, 150, 151, 152, 153, 154, 155, 156, 157, 158, 159, 160, 161, 162, 163, 164, 165, 166, 167, 168, 169, 170, 171, 172, 173, 174, 175, 176, 177, 178, 179, 180, 181, 182, 183, 184, 185, 186, 187, 188, 189, 190, 191, 192, 193, 194, 195, 196, 197, 198, 199, 200), (103, 102, 201, 202), (105, 104, 103, 202, 203), (6, 105, 204), (205, 106, 120, 206, 207, 208, 209, 210), (211, 121, 84, 106), (108, 107, 123, 212), (109, 108, 212, 213), (110, 109, 213, 214), (111, 110, 214, 215), (112, 111, 215, 216), (113, 112, 216, 217), (114, 113, 217, 218), (115, 114, 218, 219), (116, 115, 219, 220), (117, 116, 220, 221), (118, 117, 221, 222), (119, 118, 222, 223), (223, 224, 206, 120, 119), (6, 123, 122), (121, 225, 124, 88), (89, 124, 226, 126), (125, 90, 127, 228), (229, 230, 127, 126), (227, 231, 128, 92), (128, 232, 233, 234, 235, 236, 237, 129), (130, 129, 237, 238, 239), (131, 130, 239, 240), (132, 131, 240, 241), (133, 132, 241, 242), (134, 133, 242, 243), (135, 134, 243, 244), (136, 135, 244, 245), (137, 136, 245, 246), (138, 137, 246, 247), (139, 138, 247, 248), (140, 139, 248, 249), (141, 140, 249, 250), (142, 141, 250, 143), (21, 144, 143), (21, 251, 145), (252, 146, 98, 145), (149, 101, 148, 253), (254, 201, 102, 200), (150, 149, 253, 255, 256), (151, 150, 256, 257), (152, 151, 257), (153, 152, 257), (154, 153, 257), (155, 154, 257), (156, 155, 257), (157, 156, 257), (158, 157, 257), (159, 158, 257), (160, 159, 257), (161, 160, 257), (162, 161, 257), (163, 162, 257), (164, 163, 257), (165, 164, 257), (166, 165, 257), (167, 166, 257), (168, 167, 257), (169, 168, 257), (170, 169, 257), (171, 170, 257), (172, 171, 257), (173, 172, 257), (257, 258, 259, 174, 173), (175, 174, 259, 260), (203, 261, 204, 105), (6, 204, 262), (263, 205, 210, 264, 265, 266, 267, 268, 269, 270, 271, 272, 273, 274, 275, 276, 277, 278, 279, 280), (205, 281, 211, 106), (207, 206, 224, 282), (208, 207, 282, 262), (262, 204, 261, 209, 208), (121, 211, 283, 225), (6, 212, 123), (6, 213, 212), (6, 214, 213), (6, 215, 214), (6, 216, 215), (6, 217, 216), (6, 218, 217), (6, 219, 218), (6, 220, 219), (6, 221, 220), (6, 222, 221), (6, 223, 222), (6, 224, 223), (225, 284, 226, 124), (284, 229, 126, 226), (285, 227, 91, 125), (125, 228, 286, 285), (230, 286, 228, 127), (287, 288, 230, 229), (231, 227, 285, 289), (128, 231, 334, 232), (232, 290, 291, 292, 293, 294, 295, 296, 297, 298, 299, 300, 301, 302, 303, 304, 305, 306, 307, 233), (234, 233, 148, 147, 146, 252), (235, 234, 252, 145, 251), (236, 235, 251, 308), (237, 236, 308, 238), (21, 239, 238), (21, 240, 239), (21, 241, 240), (21, 242, 241), (21, 243, 242), (21, 244, 243), (21, 245, 244), (21, 246, 245), (21, 247, 246), (21, 248, 247), (21, 249, 248), (21, 250, 249), (21, 143, 250), (21, 308, 251), (233, 307, 309, 310, 255, 253, 148), (264, 210, 201, 254, 311, 312, 313), (255, 310, 314, 256), (257, 256, 314), (315, 258, 257), (316, 317, 318, 319, 320, 260, 259, 258, 315, 321), (261, 203, 202, 201, 210, 209), (6, 262, 282), (322, 263, 280, 323, 324, 325, 326, 327, 328), (263, 329, 281, 205), (6, 282, 224), (281, 330, 283, 211), (283, 331, 284, 225), (331, 287, 229, 284), (288, 332, 286, 230), (287, 333, 372, 288), (231, 289, 373, 334), (285, 286, 332, 289), (232, 334, 374, 290), (290, 335, 336, 337, 338, 339, 340, 341, 291), (292, 291, 341, 342, 343), (293, 292, 343, 344), (294, 293, 344, 345), (295, 294, 345, 346), (296, 295, 346, 347), (297, 296, 347, 348), (298, 297, 348, 349), (299, 298, 349, 350), (300, 299, 350, 351), (301, 300, 351, 352), (302, 301, 352, 353), (303, 302, 353, 354), (304, 303, 354, 355), (305, 304, 355, 356), (306, 305, 356, 357), (309, 307, 306, 357, 358), (21, 238, 308), (310, 309, 358, 314), (257, 314, 358), (321, 315, 257), (257, 359, 316, 321), (360, 361, 362, 363, 364, 317, 316, 359, 365, 366), (362, 361, 322, 328), (322, 367, 329, 263), (329, 368, 369, 281), (281, 369, 370, 330), (330, 371, 331, 283), (331, 371, 333, 287), (288, 372, 384, 332), (290, 374, 385, 335), (336, 335, 360, 366), (337, 336, 366, 365, 375), (338, 337, 375, 376), (339, 338, 376, 377), (340, 339, 377, 378), (341, 340, 378, 342), (257, 343, 342), (257, 344, 343), (257, 345, 344), (257, 346, 345), (257, 347, 346), (257, 348, 347), (257, 349, 348), (257, 350, 349), (257, 351, 350), (257, 352, 351), (257, 353, 352), (257, 354, 353), (257, 355, 354), (257, 356, 355), (257, 357, 356), (257, 358, 357), (365, 359, 257, 375), (379, 380, 361, 360), (380, 367, 322, 361), (367, 380, 368, 329), (368, 381, 382, 369), (369, 382, 383, 370), (330, 370, 333, 371), (289, 332, 384, 373), (370, 383, 372, 333), (382, 334, 373, 383), (381, 374, 334, 382), (385, 379, 360, 335), (257, 376, 375), (257, 377, 376), (257, 378, 377), (257, 342, 378), (380, 379, 381, 368), (383, 373, 384, 372), (379, 385, 374, 381), (508, 509, 510), (508, 511, 509), (508, 510, 512), (276, 275, 510, 509), (508, 513, 511), (277, 276, 509, 511), (508, 512, 514), (275, 274, 512, 510), (508, 515, 513), (278, 277, 511, 513), (508, 514, 516), (274, 273, 514, 512), (508, 517, 515), (279, 278, 513, 515), (508, 516, 518), (273, 272, 516, 514), (508, 519, 517), (515, 517, 323, 280, 279), (508, 518, 520), (272, 271, 518, 516), (508, 521, 519), (324, 323, 517, 519), (508, 520, 522), (271, 270, 520, 518), (508, 523, 521), (325, 324, 519, 521), (508, 522, 524), (270, 269, 522, 520), (508, 525, 523), (326, 325, 521, 523), (508, 524, 526), (269, 268, 524, 522), (364, 363, 525, 508), (327, 326, 523, 525), (508, 526, 527), (268, 267, 526, 524), (508, 318, 317, 364), (525, 363, 362, 328, 327), (508, 527, 528), (267, 266, 527, 526), (319, 318, 508), (508, 528, 529), (266, 265, 528, 527), (320, 319, 508), (508, 529, 530), (529, 528, 265, 264, 313), (508, 176, 175, 260, 320), (508, 530, 531), (313, 312, 530, 529), (177, 176, 508), (199, 198, 508, 531), (312, 311, 531, 530), (178, 177, 508), (311, 254, 200, 199, 531), (198, 197, 508), (179, 178, 508), (197, 196, 508), (180, 179, 508), (196, 195, 508), (181, 180, 508), (195, 194, 508), (182, 181, 508), (194, 193, 508), (183, 182, 508), (193, 192, 508), (184, 183, 508), (192, 191, 508), (185, 184, 508), (191, 190, 508), (186, 185, 508), (190, 189, 508), (187, 186, 508), (189, 188, 508), (188, 187, 508), (386, 387, 388), (386, 388, 389), (386, 390, 387), (387, 391, 392, 388), (386, 389, 393), (388, 392, 394, 389), (386, 395, 390), (390, 396, 391, 387), (392, 391, 397, 398), (386, 393, 399), (389, 394, 400, 393), (394, 392, 398, 401), (386, 402, 395), (395, 403, 396, 390), (391, 396, 404, 397), (398, 397, 405, 406), (386, 399, 407), (393, 400, 408, 399), (400, 394, 401, 409), (401, 398, 406, 410), (386, 411, 402), (402, 412, 403, 395), (396, 403, 413, 404), (397, 404, 414, 405), (415, 406, 405), (386, 407, 416), (399, 408, 417, 407), (408, 400, 409, 418), (409, 401, 410, 419), (415, 410, 406), (386, 420, 411), (411, 421, 412, 402), (403, 412, 422, 413), (404, 413, 423, 414), (415, 405, 414), (386, 416, 424), (407, 417, 425, 416), (417, 408, 418, 426), (418, 409, 419, 427), (415, 419, 410), (386, 428, 420), (420, 429, 421, 411), (412, 421, 430, 422), (413, 422, 431, 423), (415, 414, 423), (386, 424, 432), (416, 425, 433, 424), (425, 417, 426, 434), (426, 418, 427, 435), (415, 427, 419), (386, 436, 428), (428, 437, 429, 420), (421, 429, 438, 430), (422, 430, 439, 431), (415, 423, 431), (386, 432, 440), (424, 433, 441, 432), (433, 425, 434, 442), (434, 426, 435, 443), (415, 435, 427), (386, 444, 436), (436, 445, 437, 428), (429, 437, 446, 438), (430, 438, 447, 439), (415, 431, 439), (386, 440, 448), (432, 441, 449, 440), (441, 433, 442, 450), (442, 434, 443, 451), (415, 443, 435), (386, 452, 444), (444, 453, 445, 436), (437, 445, 454, 446), (438, 446, 455, 447), (415, 439, 447), (386, 448, 456), (440, 449, 457, 448), (449, 441, 450, 458), (450, 442, 451, 459), (415, 451, 443), (386, 460, 452), (452, 461, 453, 444), (445, 453, 462, 454), (446, 454, 463, 455), (415, 447, 455), (386, 456, 464), (448, 457, 465, 456), (457, 449, 458, 466), (458, 450, 459, 467), (415, 459, 451), (386, 468, 460), (460, 469, 461, 452), (453, 461, 470, 462), (454, 462, 471, 463), (415, 455, 463), (386, 464, 472), (456, 465, 473, 464), (465, 457, 466, 474), (466, 458, 467, 475), (415, 467, 459), (386, 476, 468), (468, 477, 469, 460), (461, 469, 478, 470), (462, 470, 479, 471), (415, 463, 471), (386, 472, 480), (464, 473, 481, 472), (473, 465, 474, 482), (474, 466, 475, 483), (415, 475, 467), (386, 484, 476), (476, 485, 477, 468), (469, 477, 486, 478), (470, 478, 487, 479), (415, 471, 479), (386, 480, 488), (472, 481, 489, 480), (481, 473, 482, 490), (482, 474, 483, 491), (415, 483, 475), (386, 492, 484), (484, 493, 485, 476), (477, 485, 494, 486), (478, 486, 495, 487), (415, 479, 487), (386, 488, 492), (480, 489, 496, 488), (489, 481, 490, 497), (490, 482, 491, 498), (415, 491, 483), (492, 499, 493, 484), (485, 493, 500, 494), (486, 494, 501, 495), (415, 487, 495), (488, 496, 499, 492), (496, 489, 497, 502), (497, 490, 498, 503), (415, 498, 491), (493, 499, 504, 500), (494, 500, 505, 501), (415, 495, 501), (499, 496, 502, 504), (502, 497, 503, 506), (415, 503, 498), (500, 504, 507, 505), (415, 501, 505), (504, 502, 506, 507), (415, 506, 503), (415, 505, 507), (415, 507, 506)])
me_cube_002.materials.append(mat_material)
me_cube_002.use_remesh_preserve_volume = False
me_cube_002.use_remesh_preserve_attributes = False
me_cube_002.use_mirror_vertex_groups = False
me_cube_002.update()
me_cylinder_007 = bpy.data.meshes.new('Cylinder.007')
me_cylinder_007.from_pydata([(0.0, 0.0, -1.4), (0.0, 0.0, 1.4), (0.0, 3.0, -1.4), (0.0, 3.0, 1.4), (0.376, 2.976, -1.4), (0.376, 2.976, 1.4), (0.7461, 2.906, -1.4), (0.7461, 2.906, 1.4), (1.104, 2.789, -1.4), (1.104, 2.789, 1.4), (1.445, 2.629, -1.4), (1.445, 2.629, 1.4), (1.763, 2.427, -1.4), (1.763, 2.427, 1.4), (2.054, 2.187, -1.4), (2.054, 2.187, 1.4), (2.312, 1.912, -1.4), (2.312, 1.912, 1.4), (2.533, 1.607, -1.4), (2.533, 1.607, 1.4), (2.714, 1.277, -1.4), (2.714, 1.277, 1.4), (2.853, 0.9271, -1.4), (2.853, 0.9271, 1.4), (2.947, 0.5621, -1.4), (2.947, 0.5621, 1.4), (2.994, 0.1884, -1.4), (2.994, 0.1884, 1.4), (2.994, -0.1884, -1.4), (2.994, -0.1884, 1.4), (2.947, -0.5621, -1.4), (2.947, -0.5621, 1.4), (2.853, -0.9271, -1.4), (2.853, -0.9271, 1.4), (2.714, -1.277, -1.4), (2.714, -1.277, 1.4), (2.533, -1.607, -1.4), (2.533, -1.607, 1.4), (2.312, -1.912, -1.4), (2.312, -1.912, 1.4), (2.054, -2.187, -1.4), (2.054, -2.187, 1.4), (1.763, -2.427, -1.4), (1.763, -2.427, 1.4), (1.445, -2.629, -1.4), (1.445, -2.629, 1.4), (1.104, -2.789, -1.4), (1.104, -2.789, 1.4), (0.7461, -2.906, -1.4), (0.7461, -2.906, 1.4), (0.376, -2.976, -1.4), (0.376, -2.976, 1.4), (-2.408e-06, -3.0, -1.4), (-2.408e-06, -3.0, 1.4), (-0.376, -2.976, -1.4), (-0.376, -2.976, 1.4), (-0.7461, -2.906, -1.4), (-0.7461, -2.906, 1.4), (-1.104, -2.789, -1.4), (-1.104, -2.789, 1.4), (-1.445, -2.629, -1.4), (-1.445, -2.629, 1.4), (-1.763, -2.427, -1.4), (-1.763, -2.427, 1.4), (-2.054, -2.187, -1.4), (-2.054, -2.187, 1.4), (-2.312, -1.912, -1.4), (-2.312, -1.912, 1.4), (-2.533, -1.607, -1.4), (-2.533, -1.607, 1.4), (-2.714, -1.277, -1.4), (-2.714, -1.277, 1.4), (-2.853, -0.927, -1.4), (-2.853, -0.927, 1.4), (-2.947, -0.5621, -1.4), (-2.947, -0.5621, 1.4), (-2.994, -0.1884, -1.4), (-2.994, -0.1884, 1.4), (-2.994, 0.1884, -1.4), (-2.994, 0.1884, 1.4), (-2.947, 0.5621, -1.4), (-2.947, 0.5621, 1.4), (-2.853, 0.9271, -1.4), (-2.853, 0.9271, 1.4), (-2.714, 1.277, -1.4), (-2.714, 1.277, 1.4), (-2.533, 1.607, -1.4), (-2.533, 1.607, 1.4), (-2.312, 1.912, -1.4), (-2.312, 1.912, 1.4), (-2.054, 2.187, -1.4), (-2.054, 2.187, 1.4), (-1.763, 2.427, -1.4), (-1.763, 2.427, 1.4), (-1.445, 2.629, -1.4), (-1.445, 2.629, 1.4), (-1.104, 2.789, -1.4), (-1.104, 2.789, 1.4), (-0.7461, 2.906, -1.4), (-0.7461, 2.906, 1.4), (-0.376, 2.976, -1.4), (-0.376, 2.976, 1.4)], [], [(0, 2, 4), (1, 5, 3), (2, 3, 5, 4), (0, 4, 6), (1, 7, 5), (4, 5, 7, 6), (0, 6, 8), (1, 9, 7), (6, 7, 9, 8), (0, 8, 10), (1, 11, 9), (8, 9, 11, 10), (0, 10, 12), (1, 13, 11), (10, 11, 13, 12), (0, 12, 14), (1, 15, 13), (12, 13, 15, 14), (0, 14, 16), (1, 17, 15), (14, 15, 17, 16), (0, 16, 18), (1, 19, 17), (16, 17, 19, 18), (0, 18, 20), (1, 21, 19), (18, 19, 21, 20), (0, 20, 22), (1, 23, 21), (20, 21, 23, 22), (0, 22, 24), (1, 25, 23), (22, 23, 25, 24), (0, 24, 26), (1, 27, 25), (24, 25, 27, 26), (0, 26, 28), (1, 29, 27), (26, 27, 29, 28), (0, 28, 30), (1, 31, 29), (28, 29, 31, 30), (0, 30, 32), (1, 33, 31), (30, 31, 33, 32), (0, 32, 34), (1, 35, 33), (32, 33, 35, 34), (0, 34, 36), (1, 37, 35), (34, 35, 37, 36), (0, 36, 38), (1, 39, 37), (36, 37, 39, 38), (0, 38, 40), (1, 41, 39), (38, 39, 41, 40), (0, 40, 42), (1, 43, 41), (40, 41, 43, 42), (0, 42, 44), (1, 45, 43), (42, 43, 45, 44), (0, 44, 46), (1, 47, 45), (44, 45, 47, 46), (0, 46, 48), (1, 49, 47), (46, 47, 49, 48), (0, 48, 50), (1, 51, 49), (48, 49, 51, 50), (0, 50, 52), (1, 53, 51), (50, 51, 53, 52), (0, 52, 54), (1, 55, 53), (52, 53, 55, 54), (0, 54, 56), (1, 57, 55), (54, 55, 57, 56), (0, 56, 58), (1, 59, 57), (56, 57, 59, 58), (0, 58, 60), (1, 61, 59), (58, 59, 61, 60), (0, 60, 62), (1, 63, 61), (60, 61, 63, 62), (0, 62, 64), (1, 65, 63), (62, 63, 65, 64), (0, 64, 66), (1, 67, 65), (64, 65, 67, 66), (0, 66, 68), (1, 69, 67), (66, 67, 69, 68), (0, 68, 70), (1, 71, 69), (68, 69, 71, 70), (0, 70, 72), (1, 73, 71), (70, 71, 73, 72), (0, 72, 74), (1, 75, 73), (72, 73, 75, 74), (0, 74, 76), (1, 77, 75), (74, 75, 77, 76), (0, 76, 78), (1, 79, 77), (76, 77, 79, 78), (0, 78, 80), (1, 81, 79), (78, 79, 81, 80), (0, 80, 82), (1, 83, 81), (80, 81, 83, 82), (0, 82, 84), (1, 85, 83), (82, 83, 85, 84), (0, 84, 86), (1, 87, 85), (84, 85, 87, 86), (0, 86, 88), (1, 89, 87), (86, 87, 89, 88), (0, 88, 90), (1, 91, 89), (88, 89, 91, 90), (0, 90, 92), (1, 93, 91), (90, 91, 93, 92), (0, 92, 94), (1, 95, 93), (92, 93, 95, 94), (0, 94, 96), (1, 97, 95), (94, 95, 97, 96), (0, 96, 98), (1, 99, 97), (96, 97, 99, 98), (0, 98, 100), (1, 101, 99), (98, 99, 101, 100), (0, 100, 2), (1, 3, 101), (100, 101, 3, 2)])
me_cylinder_007.materials.append(mat_pneu)
me_cylinder_007.use_remesh_preserve_volume = False
me_cylinder_007.use_remesh_preserve_attributes = False
me_cylinder_007.use_mirror_vertex_groups = False
me_cylinder_007.update()
me_cylinder_009 = bpy.data.meshes.new('Cylinder.009')
me_cylinder_009.from_pydata([(0.0, 0.0, -1.4), (0.0, 0.0, 1.4), (0.0, 2.2, -1.4), (0.0, 2.2, 1.4), (0.2757, 2.183, -1.4), (0.2757, 2.183, 1.4), (0.5471, 2.131, -1.4), (0.5471, 2.131, 1.4), (0.8099, 2.046, -1.4), (0.8099, 2.046, 1.4), (1.06, 1.928, -1.4), (1.06, 1.928, 1.4), (1.293, 1.78, -1.4), (1.293, 1.78, 1.4), (1.506, 1.604, -1.4), (1.506, 1.604, 1.4), (1.695, 1.402, -1.4), (1.695, 1.402, 1.4), (1.858, 1.179, -1.4), (1.858, 1.179, 1.4), (1.991, 0.9367, -1.4), (1.991, 0.9367, 1.4), (2.092, 0.6798, -1.4), (2.092, 0.6798, 1.4), (2.161, 0.4122, -1.4), (2.161, 0.4122, 1.4), (2.196, 0.1381, -1.4), (2.196, 0.1381, 1.4), (2.196, -0.1381, -1.4), (2.196, -0.1381, 1.4), (2.161, -0.4122, -1.4), (2.161, -0.4122, 1.4), (2.092, -0.6798, -1.4), (2.092, -0.6798, 1.4), (1.991, -0.9367, -1.4), (1.991, -0.9367, 1.4), (1.858, -1.179, -1.4), (1.858, -1.179, 1.4), (1.695, -1.402, -1.4), (1.695, -1.402, 1.4), (1.506, -1.604, -1.4), (1.506, -1.604, 1.4), (1.293, -1.78, -1.4), (1.293, -1.78, 1.4), (1.06, -1.928, -1.4), (1.06, -1.928, 1.4), (0.8099, -2.046, -1.4), (0.8099, -2.046, 1.4), (0.5471, -2.131, -1.4), (0.5471, -2.131, 1.4), (0.2757, -2.183, -1.4), (0.2757, -2.183, 1.4), (-1.766e-06, -2.2, -1.4), (-1.766e-06, -2.2, 1.4), (-0.2757, -2.183, -1.4), (-0.2757, -2.183, 1.4), (-0.5471, -2.131, -1.4), (-0.5471, -2.131, 1.4), (-0.8099, -2.046, -1.4), (-0.8099, -2.046, 1.4), (-1.06, -1.928, -1.4), (-1.06, -1.928, 1.4), (-1.293, -1.78, -1.4), (-1.293, -1.78, 1.4), (-1.506, -1.604, -1.4), (-1.506, -1.604, 1.4), (-1.695, -1.402, -1.4), (-1.695, -1.402, 1.4), (-1.858, -1.179, -1.4), (-1.858, -1.179, 1.4), (-1.991, -0.9367, -1.4), (-1.991, -0.9367, 1.4), (-2.092, -0.6798, -1.4), (-2.092, -0.6798, 1.4), (-2.161, -0.4122, -1.4), (-2.161, -0.4122, 1.4), (-2.196, -0.1381, -1.4), (-2.196, -0.1381, 1.4), (-2.196, 0.1381, -1.4), (-2.196, 0.1381, 1.4), (-2.161, 0.4122, -1.4), (-2.161, 0.4122, 1.4), (-2.092, 0.6798, -1.4), (-2.092, 0.6798, 1.4), (-1.991, 0.9367, -1.4), (-1.991, 0.9367, 1.4), (-1.858, 1.179, -1.4), (-1.858, 1.179, 1.4), (-1.695, 1.402, -1.4), (-1.695, 1.402, 1.4), (-1.506, 1.604, -1.4), (-1.506, 1.604, 1.4), (-1.293, 1.78, -1.4), (-1.293, 1.78, 1.4), (-1.06, 1.928, -1.4), (-1.06, 1.928, 1.4), (-0.8099, 2.046, -1.4), (-0.8099, 2.046, 1.4), (-0.5471, 2.131, -1.4), (-0.5471, 2.131, 1.4), (-0.2757, 2.183, -1.4), (-0.2757, 2.183, 1.4)], [], [(0, 2, 4), (1, 5, 3), (2, 3, 5, 4), (0, 4, 6), (1, 7, 5), (4, 5, 7, 6), (0, 6, 8), (1, 9, 7), (6, 7, 9, 8), (0, 8, 10), (1, 11, 9), (8, 9, 11, 10), (0, 10, 12), (1, 13, 11), (10, 11, 13, 12), (0, 12, 14), (1, 15, 13), (12, 13, 15, 14), (0, 14, 16), (1, 17, 15), (14, 15, 17, 16), (0, 16, 18), (1, 19, 17), (16, 17, 19, 18), (0, 18, 20), (1, 21, 19), (18, 19, 21, 20), (0, 20, 22), (1, 23, 21), (20, 21, 23, 22), (0, 22, 24), (1, 25, 23), (22, 23, 25, 24), (0, 24, 26), (1, 27, 25), (24, 25, 27, 26), (0, 26, 28), (1, 29, 27), (26, 27, 29, 28), (0, 28, 30), (1, 31, 29), (28, 29, 31, 30), (0, 30, 32), (1, 33, 31), (30, 31, 33, 32), (0, 32, 34), (1, 35, 33), (32, 33, 35, 34), (0, 34, 36), (1, 37, 35), (34, 35, 37, 36), (0, 36, 38), (1, 39, 37), (36, 37, 39, 38), (0, 38, 40), (1, 41, 39), (38, 39, 41, 40), (0, 40, 42), (1, 43, 41), (40, 41, 43, 42), (0, 42, 44), (1, 45, 43), (42, 43, 45, 44), (0, 44, 46), (1, 47, 45), (44, 45, 47, 46), (0, 46, 48), (1, 49, 47), (46, 47, 49, 48), (0, 48, 50), (1, 51, 49), (48, 49, 51, 50), (0, 50, 52), (1, 53, 51), (50, 51, 53, 52), (0, 52, 54), (1, 55, 53), (52, 53, 55, 54), (0, 54, 56), (1, 57, 55), (54, 55, 57, 56), (0, 56, 58), (1, 59, 57), (56, 57, 59, 58), (0, 58, 60), (1, 61, 59), (58, 59, 61, 60), (0, 60, 62), (1, 63, 61), (60, 61, 63, 62), (0, 62, 64), (1, 65, 63), (62, 63, 65, 64), (0, 64, 66), (1, 67, 65), (64, 65, 67, 66), (0, 66, 68), (1, 69, 67), (66, 67, 69, 68), (0, 68, 70), (1, 71, 69), (68, 69, 71, 70), (0, 70, 72), (1, 73, 71), (70, 71, 73, 72), (0, 72, 74), (1, 75, 73), (72, 73, 75, 74), (0, 74, 76), (1, 77, 75), (74, 75, 77, 76), (0, 76, 78), (1, 79, 77), (76, 77, 79, 78), (0, 78, 80), (1, 81, 79), (78, 79, 81, 80), (0, 80, 82), (1, 83, 81), (80, 81, 83, 82), (0, 82, 84), (1, 85, 83), (82, 83, 85, 84), (0, 84, 86), (1, 87, 85), (84, 85, 87, 86), (0, 86, 88), (1, 89, 87), (86, 87, 89, 88), (0, 88, 90), (1, 91, 89), (88, 89, 91, 90), (0, 90, 92), (1, 93, 91), (90, 91, 93, 92), (0, 92, 94), (1, 95, 93), (92, 93, 95, 94), (0, 94, 96), (1, 97, 95), (94, 95, 97, 96), (0, 96, 98), (1, 99, 97), (96, 97, 99, 98), (0, 98, 100), (1, 101, 99), (98, 99, 101, 100), (0, 100, 2), (1, 3, 101), (100, 101, 3, 2)])
me_cylinder_009.materials.append(mat_pneu)
me_cylinder_009.use_remesh_preserve_volume = False
me_cylinder_009.use_remesh_preserve_attributes = False
me_cylinder_009.use_mirror_vertex_groups = False
me_cylinder_009.update()

# ---- objects
ob_petite_moule = bpy.data.objects.new('Petite Moule', me_cylinder_008)
ob_roue_moule = bpy.data.objects.new('Roue Moule', me_cylinder_006)
ob_cylinder_001 = bpy.data.objects.new('Cylinder.001', me_cylinder_005)
ob_tracteur_corps = bpy.data.objects.new('Tracteur Corps', me_cube_002)
ob_lamp = bpy.data.objects.new('Lamp', light_lamp)
ob_camera = bpy.data.objects.new('Camera', cam_camera)
ob_roue_moule_001 = bpy.data.objects.new('Roue Moule.001', me_cylinder_007)
ob_petite_moule_001 = bpy.data.objects.new('Petite Moule.001', me_cylinder_009)

# ---- transforms, parenting, visibility, modifiers, constraints
ob_petite_moule.location = (3.735, -1.947, 2.08)
ob_petite_moule.rotation_euler = (1.571, 0.0, 0.0)
ob_petite_moule.scale = (0.9406, 0.9388, 0.8606)
ob_petite_moule.lineart.crease_threshold = 0.0
ob_roue_moule.location = (-3.545, -2.217, 2.558)
ob_roue_moule.rotation_euler = (1.571, 0.0, 0.0)
ob_roue_moule.scale = (0.8534, 0.8534, 0.8534)
ob_roue_moule.lineart.crease_threshold = 0.0
ob_cylinder_001.location = (15.1, -8.04, -13.51)
ob_cylinder_001.scale = (1.006, 1.0, 1.0)
ob_cylinder_001.lineart.crease_threshold = 0.0
_m = ob_cylinder_001.modifiers.new('Array', 'ARRAY')
_m.count = 3
_m.use_constant_offset = True
_m.constant_offset_displace = (8.0, 0.0, 0.0)
_m.use_relative_offset = False
_m = ob_cylinder_001.modifiers.new('Array.001', 'ARRAY')
_m.count = 3
_m.use_constant_offset = True
_m.constant_offset_displace = (0.0, 8.0, 0.0)
_m.use_relative_offset = False
ob_tracteur_corps.location = (0.0, 0.0, 4.678)
ob_tracteur_corps.scale = (1.2, 0.5, 0.5)
ob_tracteur_corps.lineart.crease_threshold = 0.0
ob_lamp.location = (-4.674, -18.88, 7.686)
ob_lamp.rotation_euler = (-1.336, -0.1352, 3.057)
ob_lamp.lock_rotations_4d = False
ob_lamp.empty_display_type = 'ARROWS'
ob_lamp.color = (0.0, 0.0, 0.0, 0.0)
ob_lamp.lineart.crease_threshold = 0.0
ob_camera.location = (21.77, -22.41, 13.16)
ob_camera.rotation_euler = (1.312, 0.01142, 0.7538)
ob_camera.lock_rotations_4d = False
ob_camera.empty_display_type = 'ARROWS'
ob_camera.color = (0.0, 0.0, 0.0, 0.0)
ob_camera.display_type = 'WIRE'
ob_camera.lineart.crease_threshold = 0.0
ob_roue_moule_001.location = (-3.545, 2.298, 2.558)
ob_roue_moule_001.rotation_euler = (1.571, 0.0, 0.0)
ob_roue_moule_001.scale = (0.8534, 0.8534, 0.8534)
ob_roue_moule_001.lineart.crease_threshold = 0.0
ob_petite_moule_001.location = (3.735, 2.033, 2.069)
ob_petite_moule_001.rotation_euler = (1.571, 0.0, 0.0)
ob_petite_moule_001.scale = (0.9406, 0.9388, 0.8606)
ob_petite_moule_001.lineart.crease_threshold = 0.0

# ---- collection membership
col_collection_1.objects.link(ob_petite_moule)
col_collection_1.objects.link(ob_roue_moule)
col_collection_1.objects.link(ob_cylinder_001)
col_collection_1.objects.link(ob_tracteur_corps)
col_collection_1.objects.link(ob_lamp)
col_collection_1.objects.link(ob_camera)
col_collection_1.objects.link(ob_roue_moule_001)
col_collection_1.objects.link(ob_petite_moule_001)

# ---- scene / render settings (as saved in the file)
scene.camera = ob_camera
scene.frame_start = 1; scene.frame_end = 250; scene.frame_set(1)
scene.render.engine = 'BLENDER_EEVEE_NEXT'
scene.render.resolution_percentage = 50
scene.render.dither_intensity = 0.0
scene.cycles.use_denoising = False
scene.cycles.samples = 10
scene.cycles.sampling_pattern = 'TABULATED_SOBOL'
scene.cycles.light_sampling_threshold = 0.0
scene.cycles.use_adaptive_sampling = False
scene.cycles.use_light_tree = False
scene.cycles.blur_glossy = 0.0
scene.cycles.volume_bounces = 1
scene.cycles.pixel_filter_type = 'GAUSSIAN'
scene.cycles.sample_clamp_indirect = 0.0
scene.view_settings.view_transform = 'Standard'
scene.unit_settings.scale_length = 0.001
bpy.context.view_layer.update()
